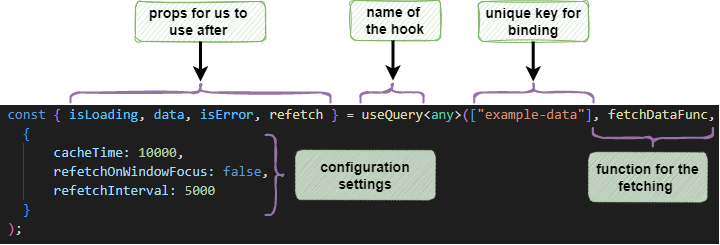

The diagram above was exported from draw.io. Its source (the exported page's mxGraphModel, read from the mxfile embedded in the PNG):
<mxGraphModel dx="813" dy="401" grid="1" gridSize="10" guides="1" tooltips="1" connect="1" arrows="1" fold="1" page="1" pageScale="1" pageWidth="850" pageHeight="1100" math="0" shadow="0">
  <root>
    <mxCell id="0" />
    <mxCell id="1" parent="0" />
    <mxCell id="GZAvKERcy_qAZr6OUYiF-1" value="" style="shape=image;verticalLabelPosition=bottom;labelBackgroundColor=default;verticalAlign=top;aspect=fixed;imageAspect=0;image=data:image/png,(base64 omitted: 9780 chars);" vertex="1" parent="1">
      <mxGeometry x="60" y="240" width="719" height="139" as="geometry" />
    </mxCell>
    <mxCell id="GZAvKERcy_qAZr6OUYiF-3" value="&lt;b&gt;&lt;font style=&quot;font-size: 14px;&quot;&gt;props for us to &lt;br&gt;use after&amp;nbsp;&lt;/font&gt;&lt;/b&gt;" style="text;html=1;strokeColor=#82b366;fillColor=#d5e8d4;align=center;verticalAlign=middle;whiteSpace=wrap;rounded=1;glass=0;shadow=0;sketch=1;" vertex="1" parent="1">
      <mxGeometry x="195" y="136" width="130" height="40" as="geometry" />
    </mxCell>
    <mxCell id="GZAvKERcy_qAZr6OUYiF-4" value="&lt;span style=&quot;font-size: 14px;&quot;&gt;&lt;b&gt;name of &lt;br&gt;the hook&lt;/b&gt;&lt;/span&gt;" style="text;html=1;strokeColor=#82b366;fillColor=#d5e8d4;align=center;verticalAlign=middle;whiteSpace=wrap;rounded=1;glass=0;shadow=0;sketch=1;" vertex="1" parent="1">
      <mxGeometry x="410" y="135" width="90" height="40" as="geometry" />
    </mxCell>
    <mxCell id="GZAvKERcy_qAZr6OUYiF-6" value="&lt;span style=&quot;font-size: 14px;&quot;&gt;&lt;b&gt;unique key for binding&lt;/b&gt;&lt;/span&gt;" style="text;html=1;strokeColor=#82b366;fillColor=#d5e8d4;align=center;verticalAlign=middle;whiteSpace=wrap;rounded=1;glass=0;shadow=0;sketch=1;" vertex="1" parent="1">
      <mxGeometry x="538" y="136" width="110" height="40" as="geometry" />
    </mxCell>
    <mxCell id="GZAvKERcy_qAZr6OUYiF-7" value="&lt;span style=&quot;font-size: 14px;&quot;&gt;&lt;b&gt;function for the fetching&amp;nbsp;&lt;/b&gt;&lt;/span&gt;" style="text;html=1;align=center;verticalAlign=middle;whiteSpace=wrap;rounded=1;glass=0;shadow=0;sketch=1;fillColor=#d5e8d4;strokeColor=#82b366;strokeWidth=0;" vertex="1" parent="1">
      <mxGeometry x="648" y="286.63" width="119" height="50" as="geometry" />
    </mxCell>
    <mxCell id="GZAvKERcy_qAZr6OUYiF-10" value="&lt;span style=&quot;font-size: 14px;&quot;&gt;&lt;b&gt;configuration settings&lt;/b&gt;&lt;/span&gt;" style="text;html=1;align=center;verticalAlign=middle;whiteSpace=wrap;rounded=1;glass=0;shadow=0;sketch=1;fillColor=#d5e8d4;strokeColor=#82b366;strokeWidth=0;" vertex="1" parent="1">
      <mxGeometry x="355" y="284.5" width="140" height="50" as="geometry" />
    </mxCell>
    <mxCell id="GZAvKERcy_qAZr6OUYiF-12" value="" style="endArrow=classic;html=1;rounded=0;fontSize=12;fontColor=#000000;exitX=0.5;exitY=1;exitDx=0;exitDy=0;strokeWidth=3;" edge="1" parent="1" source="GZAvKERcy_qAZr6OUYiF-3">
      <mxGeometry width="50" height="50" relative="1" as="geometry">
        <mxPoint x="260" y="186" as="sourcePoint" />
        <mxPoint x="260" y="216" as="targetPoint" />
      </mxGeometry>
    </mxCell>
    <mxCell id="GZAvKERcy_qAZr6OUYiF-13" value="" style="endArrow=classic;html=1;rounded=0;fontSize=12;fontColor=#000000;exitX=0.5;exitY=1;exitDx=0;exitDy=0;strokeWidth=3;" edge="1" parent="1">
      <mxGeometry width="50" height="50" relative="1" as="geometry">
        <mxPoint x="452.5" y="175" as="sourcePoint" />
        <mxPoint x="452.5" y="215" as="targetPoint" />
      </mxGeometry>
    </mxCell>
    <mxCell id="GZAvKERcy_qAZr6OUYiF-14" value="" style="endArrow=classic;html=1;rounded=0;fontSize=12;fontColor=#000000;exitX=0.5;exitY=1;exitDx=0;exitDy=0;strokeWidth=3;" edge="1" parent="1">
      <mxGeometry width="50" height="50" relative="1" as="geometry">
        <mxPoint x="592.71" y="176" as="sourcePoint" />
        <mxPoint x="592.71" y="216" as="targetPoint" />
      </mxGeometry>
    </mxCell>
    <mxCell id="GZAvKERcy_qAZr6OUYiF-15" value="" style="shape=curlyBracket;whiteSpace=wrap;html=1;rounded=1;flipH=1;shadow=0;glass=0;sketch=1;fontSize=12;strokeWidth=2;rotation=-90;fillColor=#e1d5e7;strokeColor=#9673a6;" vertex="1" parent="1">
      <mxGeometry x="250" y="97" width="20" height="260" as="geometry" />
    </mxCell>
    <mxCell id="GZAvKERcy_qAZr6OUYiF-17" value="" style="shape=curlyBracket;whiteSpace=wrap;html=1;rounded=1;flipH=1;shadow=0;glass=0;sketch=1;fontSize=12;strokeWidth=2;rotation=-90;fillColor=#e1d5e7;strokeColor=#9673a6;" vertex="1" parent="1">
      <mxGeometry x="441.5" y="195.5" width="20" height="63" as="geometry" />
    </mxCell>
    <mxCell id="GZAvKERcy_qAZr6OUYiF-18" value="" style="shape=curlyBracket;whiteSpace=wrap;html=1;rounded=1;flipH=1;shadow=0;glass=0;sketch=1;fontSize=12;strokeWidth=2;rotation=-90;fillColor=#e1d5e7;strokeColor=#9673a6;" vertex="1" parent="1">
      <mxGeometry x="583.38" y="167.38" width="20" height="119.25" as="geometry" />
    </mxCell>
    <mxCell id="GZAvKERcy_qAZr6OUYiF-19" value="" style="shape=curlyBracket;whiteSpace=wrap;html=1;rounded=1;flipH=1;shadow=0;glass=0;sketch=1;fontSize=12;strokeWidth=2;rotation=0;fillColor=#e1d5e7;strokeColor=#9673a6;" vertex="1" parent="1">
      <mxGeometry x="325" y="269.5" width="20" height="80" as="geometry" />
    </mxCell>
    <mxCell id="GZAvKERcy_qAZr6OUYiF-20" value="" style="shape=curlyBracket;whiteSpace=wrap;html=1;rounded=1;flipH=1;shadow=0;glass=0;sketch=1;fontSize=12;strokeWidth=2;rotation=90;fillColor=#e1d5e7;strokeColor=#9673a6;" vertex="1" parent="1">
      <mxGeometry x="702.38" y="212.38" width="20" height="120" as="geometry" />
    </mxCell>
  </root>
</mxGraphModel>